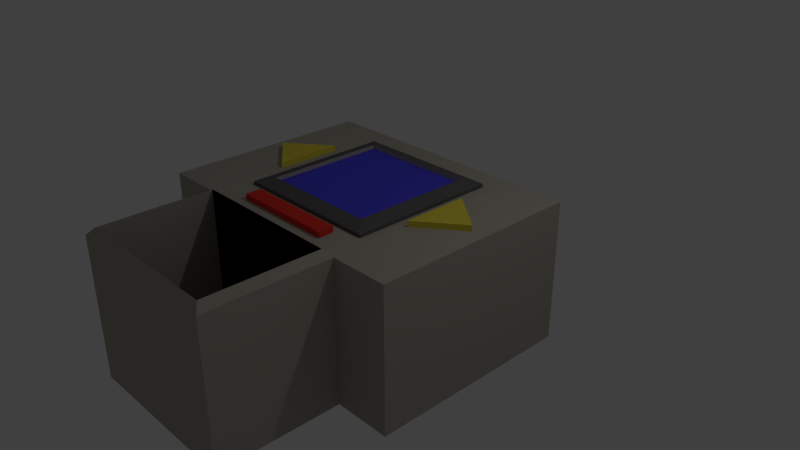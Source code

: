 # Source: FoodDisp.blend  (saved by Blender 2.79.0; exported with 4.5.12 LTS)
import bpy
from mathutils import Matrix  # noqa: F401  (used for matrix-valued properties, if any)

bpy.ops.wm.read_factory_settings(use_empty=True)
scene = bpy.context.scene
scene.name = 'Scene'

# ---- collections
col_collection_1 = bpy.data.collections.new('Collection 1'); scene.collection.children.link(col_collection_1)

# ---- materials (node trees are filled in below, after node groups)
mat_material = bpy.data.materials.new('Material')
mat_material.alpha_threshold = 0.0
mat_material.use_transparent_shadow = False
mat_material.diffuse_color = (0.4385, 0.4051, 0.3438, 1.0)
mat_material.roughness = 0.5
mat_material.line_color = (0.0, 0.0, 0.0, 1.0)
mat_material_001 = bpy.data.materials.new('Material.001')
mat_material_001.alpha_threshold = 0.0
mat_material_001.use_transparent_shadow = False
mat_material_001.diffuse_color = (0.08072, 0.07357, 0.8, 1.0)
mat_material_001.roughness = 0.5
mat_material_002 = bpy.data.materials.new('Material.002')
mat_material_002.alpha_threshold = 0.0
mat_material_002.use_transparent_shadow = False
mat_material_002.diffuse_color = (0.8, 0.6792, 0.06953, 1.0)
mat_material_002.roughness = 0.5
mat_material_002.specular_intensity = 1.0
mat_material_003 = bpy.data.materials.new('Material.003')
mat_material_003.alpha_threshold = 0.0
mat_material_003.use_transparent_shadow = False
mat_material_003.diffuse_color = (0.8, 0.04217, 0.03079, 1.0)
mat_material_003.roughness = 0.5
mat_material_004 = bpy.data.materials.new('Material.004')
mat_material_004.alpha_threshold = 0.0
mat_material_004.use_transparent_shadow = False
mat_material_004.diffuse_color = (0.0, 0.0, 0.0, 1.0)
mat_material_004.roughness = 0.5
mat_material_005 = bpy.data.materials.new('Material.005')
mat_material_005.alpha_threshold = 0.0
mat_material_005.use_transparent_shadow = False
mat_material_005.diffuse_color = (0.1237, 0.1237, 0.1237, 1.0)
mat_material_005.roughness = 0.5

# ---- material node trees

# ---- world
world_world = bpy.data.worlds.new('World'); scene.world = world_world
world_world.color = (0.05088, 0.05088, 0.05088)
world_world.use_sun_shadow = False
world_world.sun_shadow_jitter_overblur = 0.0
world_world.cycles.sampling_method = 'MANUAL'

# ---- cameras
cam_camera = bpy.data.cameras.new('Camera')
cam_camera.clip_end = 100.0
cam_camera.lens = 35.0
cam_camera.sensor_width = 32.0
cam_camera.sensor_height = 18.0
cam_camera.ortho_scale = 7.314
cam_camera.dof.focus_distance = 0.0
cam_camera.dof.aperture_fstop = 128.0

# ---- lights
light_lamp = bpy.data.lights.new('Lamp', 'POINT')
light_lamp.transmission_factor = 0.0
light_lamp.cutoff_distance = 30.0
light_lamp.energy = 100.0
light_lamp.shadow_buffer_clip_start = 1.001
light_lamp.shadow_soft_size = 0.1
light_lamp.shadow_maximum_resolution = 0.006
light_lamp.use_absolute_resolution = True

# ---- meshes
me_cube = bpy.data.meshes.new('Cube')
me_cube.from_pydata([(1.0, 1.0, 1.0), (1.0, -1.0, 1.0), (-1.0, -1.0, 1.0), (-1.0, 1.0, 1.0), (0.7985, 0.8069, 1.054), (0.7985, -0.8069, 1.054), (-0.7985, 0.8069, 1.054), (-0.7985, -0.8069, 1.054), (0.7985, 0.8069, 0.9991), (0.7985, -0.8069, 0.9991), (-0.7985, 0.8069, 0.9991), (-0.7985, -0.8069, 0.9991), (1.0, 1.0, 0.9548), (1.0, -1.0, 0.9548), (-1.0, -1.0, 0.9548), (-1.0, 1.0, 0.9548), (1.169, 1.129, 0.9657), (1.169, -1.129, 0.9657), (-1.169, -1.129, 0.9657), (-1.169, 1.129, 0.9657), (1.737, 1.338, -0.9401), (1.737, -1.338, -0.9401), (-1.737, 1.338, -0.9401), (-1.737, -1.338, -0.9401), (1.737, 1.338, 0.9657), (1.737, -1.338, 0.9657), (-1.737, -1.338, 0.9657), (-1.737, 1.338, 0.9657), (1.934, 1.338, -0.9401), (1.934, -1.501, -0.9401), (-1.934, -1.501, -0.9401), (-1.934, 1.338, -0.9401), (1.934, 1.338, 0.9657), (1.934, -1.501, 0.9657), (-1.934, -1.501, 0.9657), (-1.934, 1.338, 0.9657), (1.0, 0.3924, 1.0), (-1.0, 0.3924, 1.0), (0.7985, 0.3166, 1.054), (-0.7985, 0.3166, 1.054), (0.7985, 0.3166, 0.9991), (-0.7985, 0.3166, 0.9991), (-1.0, 0.3924, 0.9548), (1.0, 0.3924, 0.9548), (1.169, 0.4431, 0.9657), (-1.169, 0.4431, 0.9657), (1.737, 0.5249, -0.9401), (-1.737, 0.5249, -0.9401), (1.737, 0.002476, 0.9657), (-1.737, 0.003362, 0.9657), (1.934, 0.4751, -0.9401), (-1.934, 0.4751, -0.9401), (1.934, 0.4751, 0.9657), (-1.934, 0.4751, 0.9657), (1.0, -0.3954, 1.0), (0.7985, -0.319, 1.054), (0.7985, -0.319, 0.9991), (1.0, -0.3954, 0.9548), (1.169, -0.4465, 0.9657), (1.737, -0.5289, -0.9401), (1.737, -0.006495, 0.9657), (1.934, -0.6432, -0.9401), (1.934, -0.6432, 0.9657), (-1.0, -0.3954, 1.0), (-0.7985, -0.319, 1.054), (-0.7985, -0.319, 0.9991), (-1.0, -0.3954, 0.9548), (-1.169, -0.4465, 0.9657), (-1.737, -0.5289, -0.9401), (-1.737, -0.007378, 0.9657), (-1.934, -0.6432, -0.9401), (-1.934, -0.6432, 0.9657), (-0.5756, 1.0, 1.0), (-0.5756, -1.0, 1.0), (-0.4595, 0.8069, 1.054), (-0.4595, -0.8069, 1.054), (-0.4595, 0.8069, 0.9991), (-0.4595, -0.8069, 0.9991), (-0.5756, 1.0, 0.9548), (-0.5756, -1.0, 0.9548), (-0.673, -1.129, 0.9657), (-0.673, 1.129, 0.9657), (-0.9998, 1.338, -0.9401), (-0.9998, -1.338, -0.9401), (-0.6731, -1.338, 0.9657), (-0.9998, 1.338, 0.9657), (-1.113, -1.501, -0.9401), (-1.113, -1.501, 0.9657), (-0.9998, 0.5249, -0.9401), (-0.4595, 0.3166, 0.9991), (-0.9998, -0.5289, -0.9401), (-0.4595, -0.319, 0.9991), (0.4786, 0.3166, 0.9991), (0.4786, -0.319, 0.9991), (0.5994, 1.0, 1.0), (0.5994, -1.0, 1.0), (0.4786, 0.8069, 1.054), (0.4786, -0.8069, 1.054), (0.4786, 0.8069, 0.9991), (0.4786, -0.8069, 0.9991), (0.5994, 1.0, 0.9548), (0.5994, -1.0, 0.9548), (0.7009, -1.129, 0.9657), (0.7009, 1.129, 0.9657), (1.041, 1.338, -0.9401), (1.041, -1.338, -0.9401), (0.7145, -1.338, 0.9657), (1.041, 1.338, 0.9657), (1.159, -1.501, -0.9401), (1.159, -1.501, 0.9657), (1.041, 0.5249, -0.9401), (1.041, -0.5289, -0.9401), (1.169, 0.4431, 1.041), (1.737, 0.002476, 1.041), (1.169, -0.4465, 1.041), (1.737, -0.006495, 1.041), (0.7009, -1.129, 1.042), (-0.673, -1.129, 1.042), (0.7145, -1.338, 1.042), (-0.6731, -1.338, 1.042), (-1.169, -0.4465, 1.038), (-1.169, 0.4431, 1.038), (-1.737, -0.007378, 1.038), (-1.737, 0.003362, 1.038), (1.159, -3.154, -0.9401), (-1.113, -3.154, -0.9401), (1.159, -3.154, 0.9657), (-1.113, -3.154, 0.9657), (1.066, -1.58, 1.062), (-1.02, -1.58, 1.062), (1.066, -3.075, 1.062), (-1.02, -3.075, 1.062), (1.066, -1.58, -0.8565), (-1.02, -1.58, -0.8565), (1.066, -3.075, -0.8565), (-1.02, -3.075, -0.8565)], [], [(63, 2, 7, 64), (57, 54, 1, 13), (79, 73, 2, 14), (42, 37, 3, 15), (80, 18, 26, 84), (74, 6, 10, 76), (72, 3, 6, 74), (95, 1, 5, 97), (36, 0, 4, 38), (91, 65, 11, 77), (97, 5, 9, 99), (38, 4, 8, 40), (64, 7, 11, 65), (72, 78, 15, 3), (45, 42, 15, 19), (80, 79, 14, 18), (58, 57, 13, 17), (103, 16, 24, 107), (58, 17, 25, 60), (45, 19, 27, 49), (78, 81, 19, 15), (90, 83, 23, 68), (85, 82, 22, 27), (46, 20, 28, 50), (105, 21, 29, 108), (20, 24, 32, 28), (61, 62, 33, 29), (86, 87, 34, 30), (51, 53, 35, 31), (84, 26, 34, 87), (27, 22, 31, 35), (68, 23, 30, 70), (49, 27, 35, 53), (60, 25, 33, 62), (24, 48, 52, 32), (69, 49, 53, 71), (22, 47, 51, 31), (70, 71, 53, 51), (28, 32, 52, 50), (59, 46, 50, 61), (82, 88, 47, 22), (67, 45, 121, 120), (16, 44, 48, 24), (16, 12, 43, 44), (67, 66, 42, 45), (6, 39, 41, 10), (55, 38, 40, 56), (76, 10, 41, 89), (54, 36, 38, 55), (66, 63, 37, 42), (12, 0, 36, 43), (3, 37, 39, 6), (14, 2, 63, 66), (1, 54, 55, 5), (5, 55, 56, 9), (18, 14, 66, 67), (18, 67, 69, 26), (21, 59, 61, 29), (30, 34, 71, 70), (26, 69, 71, 34), (48, 60, 62, 52), (47, 68, 70, 51), (50, 52, 62, 61), (88, 90, 68, 47), (58, 60, 115, 114), (44, 43, 57, 58), (39, 64, 65, 41), (89, 41, 65, 91), (43, 36, 54, 57), (37, 63, 64, 39), (92, 89, 91, 93), (110, 111, 90, 88), (98, 76, 89, 92), (104, 110, 88, 82), (106, 84, 87, 109), (127, 126, 130, 131), (23, 83, 86, 30), (107, 104, 82, 85), (111, 105, 83, 90), (100, 103, 81, 78), (19, 81, 85, 27), (102, 101, 79, 80), (94, 100, 78, 72), (7, 75, 77, 11), (93, 91, 77, 99), (2, 73, 75, 7), (94, 72, 74, 96), (96, 74, 76, 98), (80, 84, 119, 117), (101, 95, 73, 79), (13, 1, 95, 101), (17, 102, 106, 25), (4, 96, 98, 8), (0, 94, 96, 4), (56, 93, 99, 9), (0, 12, 100, 94), (17, 13, 101, 102), (12, 16, 103, 100), (59, 21, 105, 111), (24, 20, 104, 107), (29, 33, 109, 108), (25, 106, 109, 33), (20, 46, 110, 104), (8, 98, 92, 40), (46, 59, 111, 110), (40, 92, 93, 56), (83, 105, 108, 86), (81, 103, 107, 85), (75, 97, 99, 77), (73, 95, 97, 75), (112, 114, 115, 113), (60, 48, 113, 115), (44, 58, 114, 112), (48, 44, 112, 113), (116, 117, 119, 118), (84, 106, 118, 119), (102, 80, 117, 116), (106, 102, 116, 118), (120, 121, 123, 122), (45, 49, 123, 121), (69, 67, 120, 122), (49, 69, 122, 123), (124, 126, 127, 125), (108, 109, 126, 124), (86, 108, 124, 125), (87, 86, 125, 127), (129, 131, 135, 133), (109, 87, 129, 128), (87, 127, 131, 129), (126, 109, 128, 130), (132, 133, 135, 134), (128, 129, 133, 132), (130, 128, 132, 134), (131, 130, 134, 135)])
me_cube.polygons.foreach_set('material_index', [5, 5, 5, 5, 0, 0, 5, 5, 5, 1, 0, 0, 0, 5, 0, 0, 0, 0, 0, 0, 0, 0, 0, 0, 0, 0, 0, 0, 0, 0, 0, 0, 0, 0, 0, 0, 0, 0, 0, 0, 0, 2, 0, 0, 0, 0, 0, 1, 5, 5, 5, 5, 5, 5, 0, 0, 0, 0, 0, 0, 0, 0, 0, 0, 2, 0, 0, 1, 5, 5, 1, 0, 1, 0, 0, 0, 0, 0, 0, 0, 0, 0, 5, 0, 1, 5, 5, 0, 3, 5, 5, 0, 0, 5, 1, 5, 0, 0, 0, 0, 0, 0, 0, 1, 0, 1, 0, 0, 0, 5, 2, 0, 2, 2, 3, 3, 3, 3, 2, 2, 2, 2, 0, 0, 0, 0, 0, 0, 0, 0, 0, 4, 0, 0])
me_cube.materials.append(mat_material)
me_cube.materials.append(mat_material_001)
me_cube.materials.append(mat_material_002)
me_cube.materials.append(mat_material_003)
me_cube.materials.append(mat_material_004)
me_cube.materials.append(mat_material_005)
me_cube.use_remesh_preserve_volume = False
me_cube.use_remesh_preserve_attributes = False
me_cube.use_mirror_vertex_groups = False
me_cube.update()

# ---- objects
ob_cube = bpy.data.objects.new('Cube', me_cube)
ob_lamp = bpy.data.objects.new('Lamp', light_lamp)
ob_camera = bpy.data.objects.new('Camera', cam_camera)

# ---- transforms, parenting, visibility, modifiers, constraints
ob_cube.location = (0.0, 0.0, 0.0)
ob_cube.lock_rotations_4d = False
ob_cube.empty_display_type = 'ARROWS'
ob_cube.lineart.crease_threshold = 0.0
ob_lamp.location = (4.076, 1.005, 5.904)
ob_lamp.rotation_euler = (0.6503, 0.05522, 1.866)
ob_lamp.lock_rotations_4d = False
ob_lamp.empty_display_type = 'ARROWS'
ob_lamp.color = (0.0, 0.0, 0.0, 0.0)
ob_lamp.lineart.crease_threshold = 0.0
ob_camera.location = (7.481, -6.508, 5.344)
ob_camera.rotation_euler = (1.109, 0.0, 0.8149)
ob_camera.lock_rotations_4d = False
ob_camera.empty_display_type = 'ARROWS'
ob_camera.color = (0.0, 0.0, 0.0, 0.0)
ob_camera.display_type = 'WIRE'
ob_camera.lineart.crease_threshold = 0.0

# ---- collection membership
col_collection_1.objects.link(ob_cube)
col_collection_1.objects.link(ob_lamp)
col_collection_1.objects.link(ob_camera)

# ---- scene / render settings (as saved in the file)
scene.camera = ob_camera
scene.frame_start = 1; scene.frame_end = 250; scene.frame_set(1)
scene.render.engine = 'BLENDER_EEVEE_NEXT'
scene.render.resolution_percentage = 50
scene.render.dither_intensity = 0.0
scene.cycles.use_denoising = False
scene.cycles.samples = 128
scene.cycles.sampling_pattern = 'TABULATED_SOBOL'
scene.cycles.use_adaptive_sampling = False
scene.cycles.use_light_tree = False
scene.cycles.blur_glossy = 0.0
scene.cycles.sample_clamp_indirect = 0.0
scene.view_settings.view_transform = 'Standard'
bpy.context.view_layer.update()

